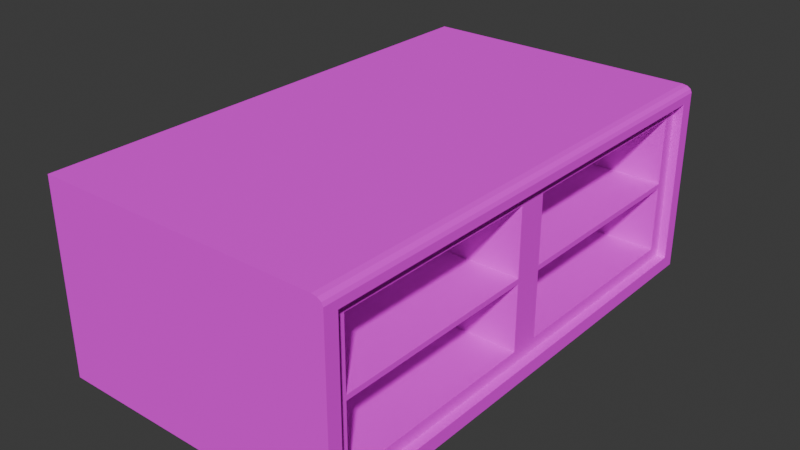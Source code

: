 # Source: drawer.blend  (saved by Blender 4.3.34; exported with 4.5.12 LTS)
import bpy
from mathutils import Matrix  # noqa: F401  (used for matrix-valued properties, if any)

bpy.ops.wm.read_factory_settings(use_empty=True)
scene = bpy.context.scene
scene.name = 'Scene'

# ---- collections
col_collection = bpy.data.collections.new('Collection'); scene.collection.children.link(col_collection)

# ---- images (referenced by path relative to the original .blend; pixels are not part of the script)
import os
ASSET_DIR = os.environ.get("B2B_ASSET_DIR", "")  # directory of the original .blend (textures are referenced by path, not embedded)
HERE = os.path.dirname(os.path.abspath(__file__))  # packed textures are extracted next to this script under _unpacked/

def load_image(name, relpath, width, height, colorspace="sRGB"):
    """Load a texture the original file referenced (path relative to the .blend, or extracted next to this script)."""
    p = next((c for c in (os.path.join(HERE, relpath), os.path.join(ASSET_DIR, relpath)) if relpath and os.path.exists(c)), "")
    if p:
        img = bpy.data.images.load(p, check_existing=True)
        img.name = name
    else:  # same state as the original file: an image datablock whose file is absent (Cycles renders it pink)
        img = bpy.data.images.new(name, width, height)
        img.source = "FILE"
        img.filepath = "//" + (relpath or name)
    img.colorspace_settings.name = colorspace
    return img
img_imphenziapalette01_png = load_image('ImphenziaPalette01.png', 'ImphenziaPalette01.png', 1024, 1024, 'sRGB')

# ---- materials (node trees are filled in below, after node groups)
mat_material = bpy.data.materials.new('Material')
mat_material.alpha_threshold = 0.0
mat_material.roughness = 0.5
mat_material.line_color = (0.0, 0.0, 0.0, 1.0)

# ---- material node trees
mat_material.use_nodes = True; mat_material.node_tree.nodes.clear()
_N = mat_material.node_tree.nodes; _L = mat_material.node_tree.links
n0 = _N.new('ShaderNodeOutputMaterial'); n0.name = 'Material Output'; n0.location = (300, 300)
n1 = _N.new('ShaderNodeBsdfPrincipled'); n1.name = 'Principled BSDF'; n1.location = (10, 300)
n1.inputs[2].default_value = 1.0
n1.inputs[3].default_value = 1.45
n2 = _N.new('ShaderNodeTexImage'); n2.name = 'Image Texture'; n2.location = (-311, 301)
n2.image = img_imphenziapalette01_png
n2.interpolation = 'Closest'
_L.new(n1.outputs[0], n0.inputs[0])
_L.new(n2.outputs[0], n1.inputs[0])
n0.is_active_output = True

# ---- world
world_world = bpy.data.worlds.new('World'); scene.world = world_world
world_world.use_nodes = True; world_world.node_tree.nodes.clear()
_N = world_world.node_tree.nodes; _L = world_world.node_tree.links
n0 = _N.new('ShaderNodeOutputWorld'); n0.name = 'World Output'; n0.location = (300, 300)
n1 = _N.new('ShaderNodeBackground'); n1.name = 'Background'; n1.location = (10, 300)
n1.inputs[0].default_value = (0.05088, 0.05088, 0.05088, 1.0)
_L.new(n1.outputs[0], n0.inputs[0])
n0.is_active_output = True
world_world.color = (0.05088, 0.05088, 0.05088)
world_world.sun_shadow_jitter_overblur = 0.0

# ---- meshes
me_cube_001 = bpy.data.meshes.new('Cube.001')
me_cube_001.from_pydata([(-2.15, -3.686, -1.398), (-2.15, -3.686, 1.398), (-2.15, 3.686, -1.398), (-2.15, 3.686, 1.398), (2.15, -3.686, -1.398), (2.15, 3.686, -1.398), (-2.15, -3.686, 1.183), (-2.15, 3.686, 1.183), (2.15, 3.686, 1.183), (2.15, -3.686, 1.183), (-2.15, 3.686, -1.204), (2.15, 3.686, -1.204), (2.15, -3.686, -1.204), (-2.15, -3.686, -1.204), (-2.15, 3.487, -1.398), (-2.15, 0.0, -1.398), (-2.15, -3.487, -1.398), (-2.15, -3.487, 1.398), (-2.15, 0.0, 1.398), (-2.15, 3.487, 1.398), (2.15, -3.487, -1.398), (2.15, 0.0, -1.398), (2.15, 3.487, -1.398), (2.15, 3.487, 1.183), (2.15, 0.0, 1.183), (2.15, -3.487, 1.183), (-2.15, -3.487, 1.183), (-2.15, 0.0, 1.183), (-2.15, 3.487, 1.183), (-2.15, -3.487, -1.204), (-2.15, 0.0, -1.204), (-2.15, 3.487, -1.204), (2.15, 3.487, -1.204), (2.15, 0.0, -1.204), (2.15, -3.487, -1.204), (2.021, 3.487, 1.183), (2.021, 0.0, 1.183), (2.021, -3.487, 1.183), (2.021, 3.487, -1.204), (2.021, 0.0, -1.204), (2.021, -3.487, -1.204), (2.021, 3.27, 1.001), (2.021, 3.27, -1.022), (2.021, 0.2167, -1.022), (2.021, 0.2167, 1.001), (2.021, -0.2167, 1.001), (2.021, -0.2167, -1.022), (2.021, -3.27, -1.022), (2.021, -3.27, 1.001), (2.15, -3.686, 1.3), (2.0, -3.686, 1.398), (2.13, -3.686, 1.349), (2.075, -3.686, 1.385), (2.0, 3.686, 1.398), (2.15, 3.686, 1.3), (2.075, 3.686, 1.385), (2.13, 3.686, 1.349), (2.0, 3.487, 1.398), (2.15, 3.487, 1.3), (2.075, 3.487, 1.385), (2.13, 3.487, 1.349), (2.0, 0.0, 1.398), (2.15, 0.0, 1.3), (2.075, 0.0, 1.385), (2.13, 0.0, 1.349), (2.15, -3.487, 1.3), (2.0, -3.487, 1.398), (2.13, -3.487, 1.349), (2.075, -3.487, 1.385), (-2.15, -3.686, -0.01058), (-2.15, 3.686, -0.01058), (2.15, 3.686, -0.01058), (2.15, -3.686, -0.01058), (-2.15, -3.487, -0.01058), (-2.15, 0.0, -0.01058), (-2.15, 3.487, -0.01058), (2.15, 3.487, -0.01058), (2.15, -3.487, -0.01058), (2.021, 3.487, -0.01058), (2.021, 0.0, -0.01058), (2.021, -3.487, -0.01058), (2.021, 3.27, -0.01058), (2.021, 0.2167, -0.01058), (2.021, -0.2167, -0.01058), (2.021, -3.27, -0.01058), (0.1105, 0.2167, 1.001), (2.021, 3.27, -1.022), (2.021, 0.2167, -1.022), (2.021, 3.27, 1.001), (2.021, 0.2167, 1.001), (0.1105, 3.27, 1.001), (0.1105, 0.2167, -1.022), (2.021, -0.2167, -1.022), (2.021, -3.27, -1.022), (2.021, -0.2167, 1.001), (2.021, -3.27, 1.001), (0.1105, 3.27, -1.022), (2.021, 3.27, 0.02627), (2.021, 3.27, -0.04743), (2.021, 3.27, -0.01058), (2.021, 0.2167, -0.04743), (2.021, 0.2167, 0.02627), (2.021, 0.2167, -0.01058), (2.021, -0.2167, 0.02627), (2.021, -0.2167, -0.04743), (2.021, -0.2167, -0.01058), (2.021, -3.27, -0.04743), (2.021, -3.27, 0.02627), (2.021, -3.27, -0.01058), (0.1105, -0.2167, -1.022), (0.1105, -3.27, -1.022), (0.1105, -0.2167, 1.001), (0.1105, -3.27, 1.001), (0.1105, -0.2167, 0.02627), (0.1105, -3.27, 0.02627), (0.1105, -3.27, -0.04743), (0.1105, -0.2167, -0.04743), (0.1105, 3.27, 0.02627), (0.1105, 0.2167, 0.02627), (0.1105, 0.2167, -0.04743), (0.1105, 3.27, -0.04743)], [], [(28, 19, 3, 7), (8, 54, 58, 23), (53, 3, 19, 57), (25, 65, 49, 9), (16, 20, 4, 0), (9, 49, 51, 52, 50, 1, 6), (72, 9, 6, 69), (77, 25, 9, 72), (70, 7, 8, 71), (75, 28, 7, 70), (14, 31, 10, 2), (2, 10, 11, 5), (20, 34, 12, 4), (4, 12, 13, 0), (5, 11, 32, 22), (22, 32, 33, 21), (21, 33, 34, 20), (0, 13, 29, 16), (16, 29, 30, 15), (15, 30, 31, 14), (69, 6, 26, 73), (73, 26, 27, 74), (74, 27, 28, 75), (71, 8, 23, 76), (7, 3, 53, 55, 56, 54, 8), (24, 62, 65, 25), (2, 5, 22, 14), (14, 22, 21, 15), (15, 21, 20, 16), (23, 58, 62, 24), (57, 19, 18, 61), (61, 18, 17, 66), (6, 1, 17, 26), (26, 17, 18, 27), (27, 18, 19, 28), (24, 25, 37, 36), (33, 32, 38, 39), (76, 23, 35, 78), (23, 24, 36, 35), (77, 34, 40, 80), (34, 33, 39, 40), (84, 47, 93, 106, 108), (47, 46, 92, 93), (78, 35, 41, 81), (35, 36, 44, 41), (79, 39, 43, 82), (39, 38, 42, 43), (79, 36, 45, 83), (36, 37, 48, 45), (80, 40, 47, 84), (40, 39, 46, 47), (66, 50, 52, 68), (68, 52, 51, 67), (67, 51, 49, 65), (53, 57, 59, 55), (55, 59, 60, 56), (56, 60, 58, 54), (57, 61, 63, 59), (59, 63, 64, 60), (60, 64, 62, 58), (61, 66, 68, 63), (63, 68, 67, 64), (64, 67, 65, 62), (66, 17, 1, 50), (37, 80, 84, 48), (39, 79, 83, 46), (36, 79, 82, 44), (38, 78, 81, 42), (41, 44, 89, 88), (46, 83, 105, 104, 92), (25, 77, 80, 37), (32, 76, 78, 38), (11, 71, 76, 32), (30, 74, 75, 31), (29, 73, 74, 30), (13, 69, 73, 29), (31, 75, 70, 10), (10, 70, 71, 11), (34, 77, 72, 12), (12, 72, 69, 13), (107, 103, 113, 114), (89, 101, 118, 85), (83, 45, 94, 103, 105), (81, 41, 88, 97, 99), (44, 82, 102, 101, 89), (45, 48, 95, 94), (94, 95, 112, 111), (96, 120, 119, 91), (48, 84, 108, 107, 95), (43, 42, 86, 87), (82, 43, 87, 100, 102), (106, 93, 110, 115), (97, 98, 99), (100, 101, 102), (103, 104, 105), (106, 107, 108), (103, 107, 106, 104), (97, 101, 100, 98), (42, 81, 99, 98, 86), (109, 116, 115, 110), (117, 90, 85, 118), (113, 111, 112, 114), (100, 87, 91, 119), (104, 106, 115, 116), (87, 86, 96, 91), (101, 97, 117, 118), (88, 89, 85, 90), (98, 100, 119, 120), (92, 104, 116, 109), (103, 94, 111, 113), (86, 98, 120, 96), (95, 107, 114, 112), (93, 92, 109, 110), (97, 88, 90, 117)])
_uv = me_cube_001.uv_layers.new(name='UVMap')
_uv.uv.foreach_set('vector', [0.2062, 0.9302, 0.2062, 0.9302, 0.2062, 0.9302, 0.2062, 0.9302, 0.2062, 0.9302, 0.2062, 0.9302, 0.2062, 0.9302, 0.2062, 0.9302, 0.9279, 0.8007, 0.9279, 0.8007, 0.9279, 0.8007, 0.9279, 0.8007, 0.2062, 0.9302, 0.2062, 0.9302, 0.2062, 0.9302, 0.2062, 0.9302, 0.2062, 0.9302, 0.2062, 0.9302, 0.2062, 0.9302, 0.2062, 0.9302, 0.2062, 0.9302, 0.2062, 0.9302, 0.2062, 0.9302, 0.2062, 0.9302, 0.2062, 0.9302, 0.2062, 0.9302, 0.2062, 0.9302, 0.2062, 0.9302, 0.2062, 0.9302, 0.2062, 0.9302, 0.2062, 0.9302, 0.2062, 0.9302, 0.2062, 0.9302, 0.2062, 0.9302, 0.2062, 0.9302, 0.2062, 0.9302, 0.2062, 0.9302, 0.2062, 0.9302, 0.2062, 0.9302, 0.2062, 0.9302, 0.2062, 0.9302, 0.2062, 0.9302, 0.2062, 0.9302, 0.2062, 0.9302, 0.2062, 0.9302, 0.2062, 0.9302, 0.2062, 0.9302, 0.2062, 0.9302, 0.2062, 0.9302, 0.2062, 0.9302, 0.2062, 0.9302, 0.2062, 0.9302, 0.2062, 0.9302, 0.2062, 0.9302, 0.2062, 0.9302, 0.2062, 0.9302, 0.2062, 0.9302, 0.2062, 0.9302, 0.2062, 0.9302, 0.2062, 0.9302, 0.2062, 0.9302, 0.2062, 0.9302, 0.2062, 0.9302, 0.2062, 0.9302, 0.2062, 0.9302, 0.2062, 0.9302, 0.2062, 0.9302, 0.2062, 0.9302, 0.2062, 0.9302, 0.2062, 0.9302, 0.2062, 0.9302, 0.2062, 0.9302, 0.2062, 0.9302, 0.2062, 0.9302, 0.2062, 0.9302, 0.2062, 0.9302, 0.2062, 0.9302, 0.2062, 0.9302, 0.2062, 0.9302, 0.2062, 0.9302, 0.2062, 0.9302, 0.2062, 0.9302, 0.2062, 0.9302, 0.2062, 0.9302, 0.2062, 0.9302, 0.2062, 0.9302, 0.2062, 0.9302, 0.2062, 0.9302, 0.2062, 0.9302, 0.2062, 0.9302, 0.2062, 0.9302, 0.2062, 0.9302, 0.2062, 0.9302, 0.2062, 0.9302, 0.2062, 0.9302, 0.2062, 0.9302, 0.2062, 0.9302, 0.2062, 0.9302, 0.2062, 0.9302, 0.2062, 0.9302, 0.2062, 0.9302, 0.2062, 0.9302, 0.2062, 0.9302, 0.2062, 0.9302, 0.2062, 0.9302, 0.2062, 0.9302, 0.2062, 0.9302, 0.2062, 0.9302, 0.2062, 0.9302, 0.2062, 0.9302, 0.2062, 0.9302, 0.2062, 0.9302, 0.2062, 0.9302, 0.2062, 0.9302, 0.2062, 0.9302, 0.2062, 0.9302, 0.2062, 0.9302, 0.2062, 0.9302, 0.2062, 0.9302, 0.2062, 0.9302, 0.2062, 0.9302, 0.2062, 0.9302, 0.2062, 0.9302, 0.2062, 0.9302, 0.2062, 0.9302, 0.2062, 0.9302, 0.9279, 0.8007, 0.9279, 0.8007, 0.9279, 0.8007, 0.9279, 0.8007, 0.9279, 0.8007, 0.9279, 0.8007, 0.9279, 0.8007, 0.9279, 0.8007, 0.2062, 0.9302, 0.2062, 0.9302, 0.2062, 0.9302, 0.2062, 0.9302, 0.2062, 0.9302, 0.2062, 0.9302, 0.2062, 0.9302, 0.2062, 0.9302, 0.2062, 0.9302, 0.2062, 0.9302, 0.2062, 0.9302, 0.2062, 0.9302, 0.2062, 0.9302, 0.2062, 0.9302, 0.2062, 0.9302, 0.2062, 0.9302, 0.2062, 0.9302, 0.2062, 0.9302, 0.2062, 0.9302, 0.2062, 0.9302, 0.2062, 0.9302, 0.2062, 0.9302, 0.2062, 0.9302, 0.2062, 0.9302, 0.2062, 0.9302, 0.2062, 0.9302, 0.2062, 0.9302, 0.2062, 0.9302, 0.2062, 0.9302, 0.2062, 0.9302, 0.2062, 0.9302, 0.2062, 0.9302, 0.2062, 0.9302, 0.2062, 0.9302, 0.2062, 0.9302, 0.2062, 0.9302, 0.2062, 0.9302, 0.2062, 0.9302, 0.2062, 0.9302, 0.2062, 0.9302, 0.2062, 0.9302, 0.2062, 0.9302, 0.2062, 0.9302, 0.2062, 0.9302, 0.2062, 0.9302, 0.2062, 0.9302, 0.2062, 0.9302, 0.2062, 0.9302, 0.2062, 0.9302, 0.2062, 0.9302, 0.2062, 0.9302, 0.2062, 0.9302, 0.2062, 0.9302, 0.2062, 0.9302, 0.2062, 0.9302, 0.2062, 0.9302, 0.2062, 0.9302, 0.2062, 0.9302, 0.2062, 0.9302, 0.2062, 0.9302, 0.2062, 0.9302, 0.2062, 0.9302, 0.2062, 0.9302, 0.2062, 0.9302, 0.2062, 0.9302, 0.2062, 0.9302, 0.2062, 0.9302, 0.2062, 0.9302, 0.2062, 0.9302, 0.2062, 0.9302, 0.2062, 0.9302, 0.2062, 0.9302, 0.2062, 0.9302, 0.2062, 0.9302, 0.2062, 0.9302, 0.2062, 0.9302, 0.2062, 0.9302, 0.2062, 0.9302, 0.2062, 0.9302, 0.2062, 0.9302, 0.2062, 0.9302, 0.2062, 0.9302, 0.2062, 0.9302, 0.2062, 0.9302, 0.2062, 0.9302, 0.2062, 0.9302, 0.2062, 0.9302, 0.2062, 0.9302, 0.2062, 0.9302, 0.2062, 0.9302, 0.2062, 0.9302, 0.2062, 0.9302, 0.2062, 0.9302, 0.2062, 0.9302, 0.2062, 0.9302, 0.2062, 0.9302, 0.2062, 0.9302, 0.2062, 0.9302, 0.2062, 0.9302, 0.2062, 0.9302, 0.2062, 0.9302, 0.2062, 0.9302, 0.2062, 0.9302, 0.2062, 0.9302, 0.2062, 0.9302, 0.2062, 0.9302, 0.2062, 0.9302, 0.2062, 0.9302, 0.2062, 0.9302, 0.2062, 0.9302, 0.2062, 0.9302, 0.2062, 0.9302, 0.2062, 0.9302, 0.2062, 0.9302, 0.2062, 0.9302, 0.2062, 0.9302, 0.2062, 0.9302, 0.2062, 0.9302, 0.2062, 0.9302, 0.2062, 0.9302, 0.2062, 0.9302, 0.2062, 0.9302, 0.2062, 0.9302, 0.2062, 0.9302, 0.2062, 0.9302, 0.9279, 0.8007, 0.9279, 0.8007, 0.9279, 0.8007, 0.9279, 0.8007, 0.2062, 0.9302, 0.2062, 0.9302, 0.2062, 0.9302, 0.2062, 0.9302, 0.2062, 0.9302, 0.2062, 0.9302, 0.2062, 0.9302, 0.2062, 0.9302, 0.2062, 0.9302, 0.2062, 0.9302, 0.2062, 0.9302, 0.2062, 0.9302, 0.2062, 0.9302, 0.2062, 0.9302, 0.2062, 0.9302, 0.2062, 0.9302, 0.2062, 0.9302, 0.2062, 0.9302, 0.2062, 0.9302, 0.2062, 0.9302, 0.2062, 0.9302, 0.2062, 0.9302, 0.2062, 0.9302, 0.2062, 0.9302, 0.2062, 0.9302, 0.2062, 0.9302, 0.2062, 0.9302, 0.2062, 0.9302, 0.2062, 0.9302, 0.2062, 0.9302, 0.2062, 0.9302, 0.2062, 0.9302, 0.2062, 0.9302, 0.2062, 0.9302, 0.2062, 0.9302, 0.2062, 0.9302, 0.2062, 0.9302, 0.2062, 0.9302, 0.2062, 0.9302, 0.2062, 0.9302, 0.2062, 0.9302, 0.2062, 0.9302, 0.2062, 0.9302, 0.2062, 0.9302, 0.2062, 0.9302, 0.2062, 0.9302, 0.2062, 0.9302, 0.2062, 0.9302, 0.2062, 0.9302, 0.2062, 0.9302, 0.2062, 0.9302, 0.2062, 0.9302, 0.2062, 0.9302, 0.2062, 0.9302, 0.2062, 0.9302, 0.2062, 0.9302, 0.2062, 0.9302, 0.2062, 0.9302, 0.2062, 0.9302, 0.2062, 0.9302, 0.2062, 0.9302, 0.2062, 0.9302, 0.2062, 0.9302, 0.2062, 0.9302, 0.2062, 0.9302, 0.2062, 0.9302, 0.2062, 0.9302, 0.2062, 0.9302, 0.2062, 0.9302, 0.2062, 0.9302, 0.2062, 0.9302, 0.2062, 0.9302, 0.2062, 0.9302, 0.2062, 0.9302, 0.2062, 0.9302, 0.2062, 0.9302, 0.2062, 0.9302, 0.2062, 0.9302, 0.2062, 0.9302, 0.2062, 0.9302, 0.2062, 0.9302, 0.2062, 0.9302, 0.2062, 0.9302, 0.2062, 0.9302, 0.2062, 0.9302, 0.2062, 0.9302, 0.2062, 0.9302, 0.2062, 0.9302, 0.2062, 0.9302, 0.2062, 0.9302, 0.2062, 0.9302, 0.2062, 0.9302, 0.2062, 0.9302, 0.2062, 0.9302, 0.2062, 0.9302, 0.2062, 0.9302, 0.2062, 0.9302, 0.2062, 0.9302, 0.2062, 0.9302, 0.2062, 0.9302, 0.2062, 0.9302, 0.2062, 0.9302, 0.2062, 0.9302, 0.2062, 0.9302, 0.2062, 0.9302, 0.2062, 0.9302, 0.2062, 0.9302, 0.2062, 0.9302, 0.2062, 0.9302, 0.2062, 0.9302, 0.2062, 0.9302, 0.2062, 0.9302, 0.2062, 0.9302, 0.2062, 0.9302, 0.2062, 0.9302, 0.2062, 0.9302, 0.2062, 0.9302, 0.2062, 0.9302, 0.2062, 0.9302, 0.2062, 0.9302, 0.2062, 0.9302, 0.2062, 0.9302, 0.2062, 0.9302, 0.2062, 0.9302, 0.2062, 0.9302, 0.2062, 0.9302, 0.2062, 0.9302, 0.2062, 0.9302, 0.2062, 0.9302, 0.2062, 0.9302, 0.2062, 0.9302, 0.2062, 0.9302, 0.2062, 0.9302, 0.2062, 0.9302, 0.2062, 0.9302, 0.2062, 0.9302, 0.2062, 0.9302, 0.2062, 0.9302, 0.2062, 0.9302, 0.2062, 0.9302, 0.2062, 0.9302, 0.2062, 0.9302, 0.2062, 0.9302, 0.2062, 0.9302, 0.2062, 0.9302, 0.2062, 0.9302, 0.2062, 0.9302, 0.2062, 0.9302, 0.2062, 0.9302, 0.2062, 0.9302, 0.2062, 0.9302, 0.2062, 0.9302, 0.2062, 0.9302, 0.2062, 0.9302, 0.2062, 0.9302, 0.2062, 0.9302, 0.2062, 0.9302, 0.2062, 0.9302, 0.2062, 0.9302, 0.2062, 0.9302, 0.2062, 0.9302, 0.2062, 0.9302, 0.2062, 0.9302, 0.2062, 0.9302, 0.2062, 0.9302, 0.2062, 0.9302, 0.2062, 0.9302, 0.2062, 0.9302, 0.2062, 0.9302, 0.2062, 0.9302, 0.2062, 0.9302, 0.2062, 0.9302, 0.2062, 0.9302, 0.2062, 0.9302, 0.2062, 0.9302, 0.2062, 0.9302, 0.2062, 0.9302, 0.2062, 0.9302, 0.2062, 0.9302, 0.2062, 0.9302, 0.2062, 0.9302, 0.2062, 0.9302, 0.2062, 0.9302, 0.2062, 0.9302, 0.2062, 0.9302, 0.2062, 0.9302, 0.2062, 0.9302, 0.2062, 0.9302, 0.2062, 0.9302, 0.2062, 0.9302, 0.2062, 0.9302, 0.2062, 0.9302, 0.2062, 0.9302, 0.2062, 0.9302, 0.2062, 0.9302, 0.2062, 0.9302, 0.2062, 0.9302, 0.2062, 0.9302, 0.2062, 0.9302, 0.2062, 0.9302, 0.2062, 0.9302, 0.2062, 0.9302, 0.2062, 0.9302])
me_cube_001.materials.append(mat_material)
me_cube_001.update()

# ---- objects
ob_cube = bpy.data.objects.new('Cube', me_cube_001)

# ---- transforms, parenting, visibility, modifiers, constraints
ob_cube.location = (0.0, 0.0, 0.0)

# ---- collection membership
col_collection.objects.link(ob_cube)

# ---- scene / render settings (as saved in the file)
scene.frame_start = 1; scene.frame_end = 250; scene.frame_set(1)
scene.render.engine = 'BLENDER_EEVEE_NEXT'
bpy.context.view_layer.update()

# ---- added for rendering (the .blend has no active camera and no usable light): camera, sun
cam_auto = bpy.data.cameras.new('AutoCamera')
cam_auto.lens = 50.0
cam_auto.sensor_width = 36.0
cam_auto.clip_end = 1000.0
ob_auto_camera = bpy.data.objects.new('AutoCamera', cam_auto)
scene.collection.objects.link(ob_auto_camera)
ob_auto_camera.location = (8.31004, -9.97205, 6.64803)
ob_auto_camera.rotation_euler = (1.09748, -7.21219e-08, 0.694738)
scene.camera = ob_auto_camera
light_auto_sun = bpy.data.lights.new('AutoSun', 'SUN')
light_auto_sun.energy = 3.0
light_auto_sun.angle = 0.0523599
ob_auto_sun = bpy.data.objects.new('AutoSun', light_auto_sun)
scene.collection.objects.link(ob_auto_sun)
ob_auto_sun.rotation_euler = (0.872665, 0.174533, 0.523599)
bpy.context.view_layer.update()

